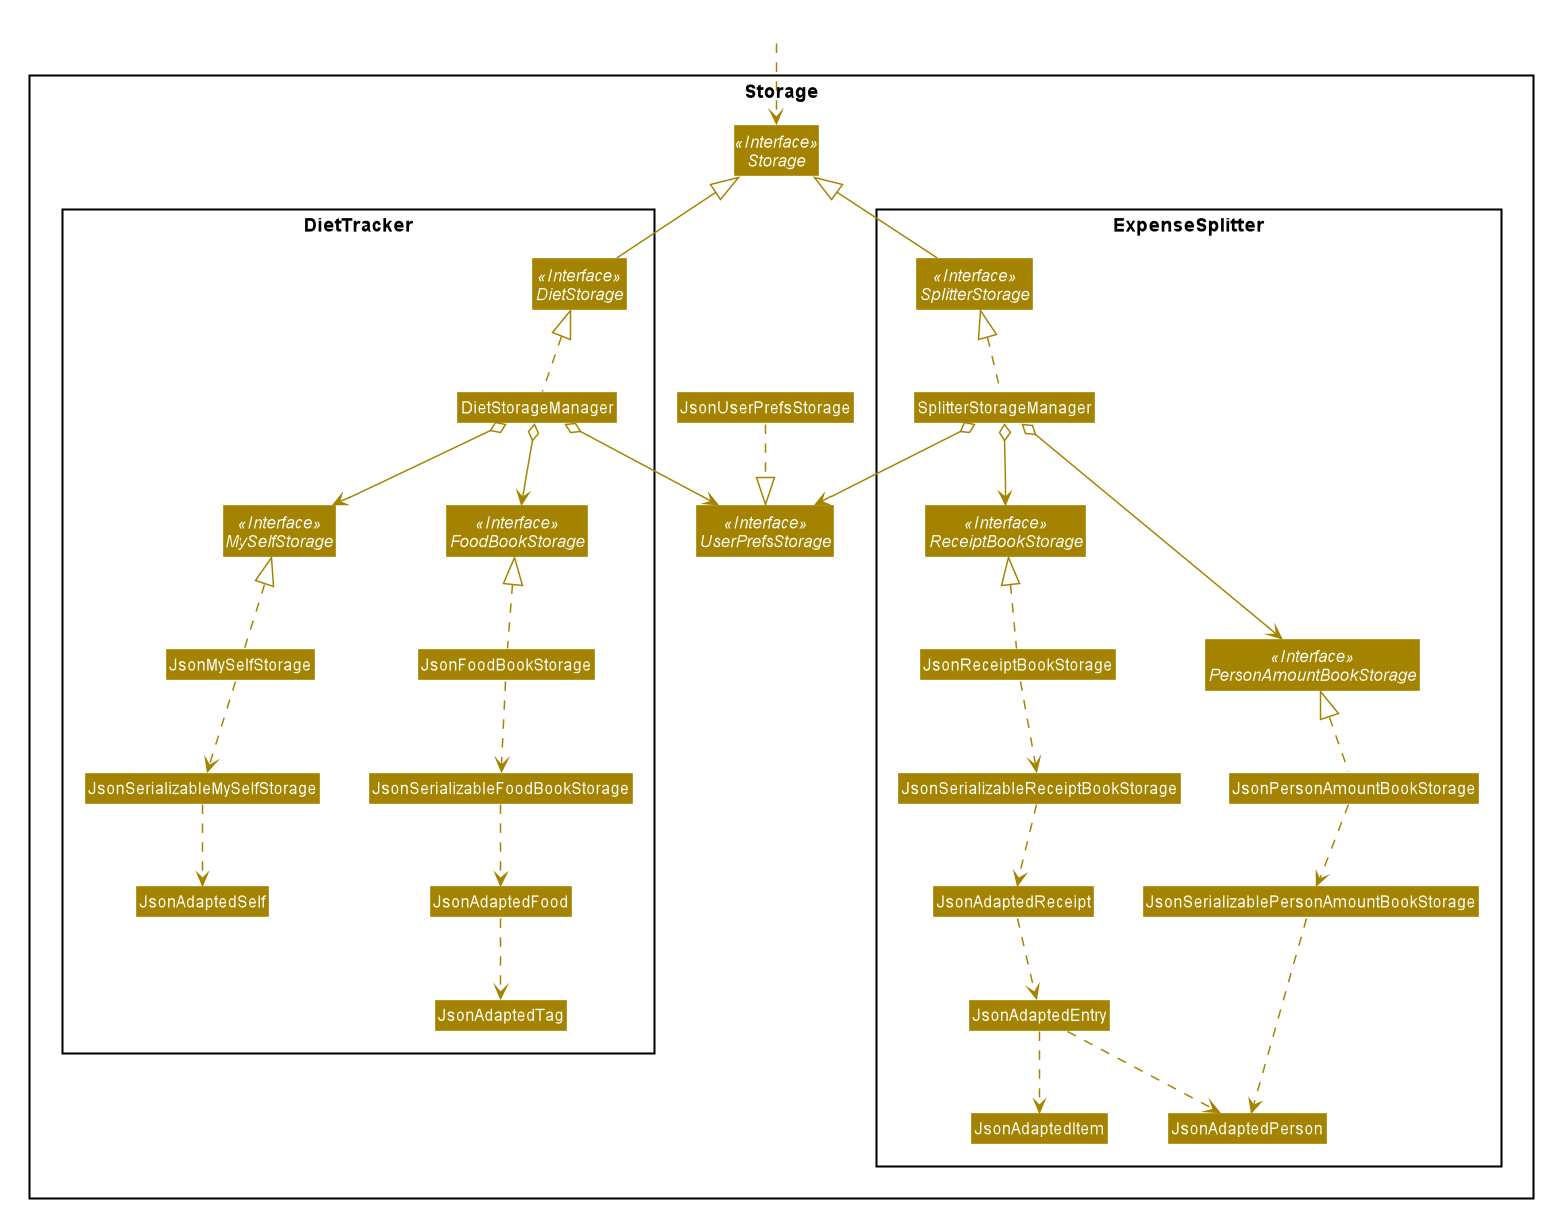

The diagram above was rendered by PlantUML. Its source (embedded in the PNG):
@startuml








skinparam BackgroundColor #FFFFFFF

skinparam Shadowing false

skinparam Class {
    FontColor #FFFFFF
    BorderThickness 1
    BorderColor #FFFFFF
    StereotypeFontColor #FFFFFF
    FontName Arial
}

skinparam Actor {
    BorderColor #000000
    Color #000000
    FontName Arial
}

skinparam Sequence {
    MessageAlign center
    BoxFontSize 15
    BoxPadding 0
    BoxFontColor #FFFFFF
    FontName Arial
}

skinparam Participant {
    FontColor #FFFFFFF
    Padding 20
}

skinparam MinClassWidth 50
skinparam ParticipantPadding 10
skinparam Shadowing false
skinparam DefaultTextAlignment center
skinparam packageStyle Rectangle

hide footbox
hide members
hide circle
skinparam arrowThickness 1.1
skinparam arrowColor #A38300
skinparam classBackgroundColor #A38300

Package Storage {
Interface Storage <<Interface>>
Interface UserPrefsStorage <<Interface>>
Class JsonUserPrefsStorage

Package DietTracker {
Interface FoodBookStorage <<Interface>>
Interface MySelfStorage <<Interface>>
Interface DietStorage <<Interface>>
Class DietStorageManager
Class JsonFoodBookStorage
Class JsonMySelfStorage
Class JsonSerializableFoodBookStorage
Class JsonSerializableMySelfStorage
Class JsonAdaptedFood
Class JsonAdaptedSelf
Class JsonAdaptedTag
}

Package ExpenseSplitter {
Interface PersonAmountBookStorage <<Interface>>
Interface ReceiptBookStorage <<Interface>>
Interface SplitterStorage <<Interface>>
Class SplitterStorageManager
Class JsonPersonAmountBookStorage
Class JsonReceiptBookStorage
Class JsonSerializablePersonAmountBookStorage
Class JsonSerializableReceiptBookStorage
Class JsonAdaptedPerson
Class JsonAdaptedReceipt
Class JsonAdaptedItem
Class JsonAdaptedEntry
}

}

DietStorage -up-|> Storage
SplitterStorage -up-|> Storage
DietStorageManager .up.|> DietStorage
SplitterStorageManager .up.|> SplitterStorage
SplitterStorageManager o--> UserPrefsStorage
DietStorageManager o--> UserPrefsStorage
JsonUserPrefsStorage ..|> UserPrefsStorage

DietStorageManager o--> FoodBookStorage
DietStorageManager o--> MySelfStorage
JsonFoodBookStorage .up.|> FoodBookStorage
JsonMySelfStorage .up.|> MySelfStorage
JsonFoodBookStorage ..> JsonSerializableFoodBookStorage
JsonMySelfStorage ..> JsonSerializableMySelfStorage

JsonSerializableFoodBookStorage ..> JsonAdaptedFood
JsonAdaptedFood ..> JsonAdaptedTag
JsonSerializableMySelfStorage ..> JsonAdaptedSelf


SplitterStorageManager o--> PersonAmountBookStorage
SplitterStorageManager o--> ReceiptBookStorage
JsonPersonAmountBookStorage .up.|> PersonAmountBookStorage
JsonReceiptBookStorage .up.|> ReceiptBookStorage
JsonPersonAmountBookStorage ..> JsonSerializablePersonAmountBookStorage
JsonReceiptBookStorage ..> JsonSerializableReceiptBookStorage

JsonSerializablePersonAmountBookStorage ..> JsonAdaptedPerson
JsonSerializableReceiptBookStorage ..> JsonAdaptedReceipt
JsonAdaptedReceipt ..> JsonAdaptedEntry
JsonAdaptedEntry ..> JsonAdaptedPerson
JsonAdaptedEntry ..> JsonAdaptedItem

Class HiddenOutside #FFFFFF
HiddenOutside ..> Storage

@enduml